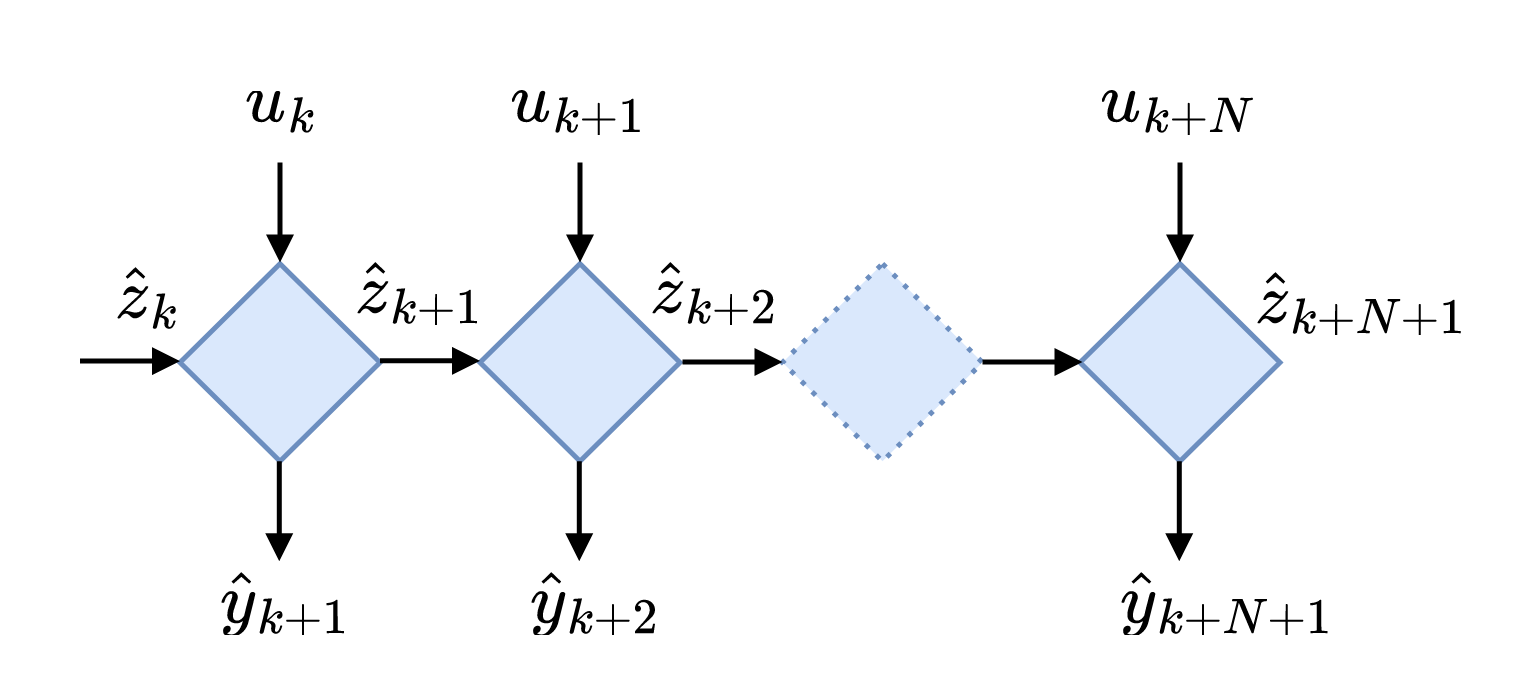

The diagram above was exported from draw.io. Its source (the exported page's mxGraphModel, read from the mxfile embedded in the PNG):
<mxGraphModel dx="978" dy="479" grid="1" gridSize="10" guides="1" tooltips="1" connect="1" arrows="1" fold="1" page="1" pageScale="1" pageWidth="827" pageHeight="1169" math="1" shadow="0">
  <root>
    <mxCell id="0" />
    <mxCell id="1" parent="0" />
    <mxCell id="2" value="" style="rhombus;whiteSpace=wrap;html=1;fillColor=#dae8fc;strokeColor=#6c8ebf;" vertex="1" parent="1">
      <mxGeometry x="293.5" y="1268.25" width="40" height="39.5" as="geometry" />
    </mxCell>
    <mxCell id="3" value="" style="rhombus;whiteSpace=wrap;html=1;fillColor=#dae8fc;strokeColor=#6c8ebf;" vertex="1" parent="1">
      <mxGeometry x="353.5" y="1268.25" width="40" height="39.5" as="geometry" />
    </mxCell>
    <mxCell id="4" value="" style="endArrow=block;html=1;rounded=0;endSize=3;endFill=1;" edge="1" parent="1">
      <mxGeometry width="50" height="50" relative="1" as="geometry">
        <mxPoint x="333.5" y="1287.67" as="sourcePoint" />
        <mxPoint x="353.5" y="1287.67" as="targetPoint" />
      </mxGeometry>
    </mxCell>
    <mxCell id="5" value="$$\hat z_{k+1}$$" style="text;html=1;strokeColor=none;fillColor=none;align=center;verticalAlign=middle;whiteSpace=wrap;rounded=0;" vertex="1" parent="1">
      <mxGeometry x="311.5" y="1258" width="60" height="30" as="geometry" />
    </mxCell>
    <mxCell id="6" value="$$\hat z_{k+2}$$" style="text;html=1;strokeColor=none;fillColor=none;align=center;verticalAlign=middle;whiteSpace=wrap;rounded=0;" vertex="1" parent="1">
      <mxGeometry x="371" y="1258" width="60" height="30" as="geometry" />
    </mxCell>
    <mxCell id="7" value="" style="rhombus;whiteSpace=wrap;html=1;dashed=1;dashPattern=1 2;fillColor=#dae8fc;strokeColor=#6c8ebf;" vertex="1" parent="1">
      <mxGeometry x="414" y="1268.25" width="40" height="39.5" as="geometry" />
    </mxCell>
    <mxCell id="8" value="" style="endArrow=block;html=1;rounded=0;endSize=3;endFill=1;" edge="1" parent="1">
      <mxGeometry width="50" height="50" relative="1" as="geometry">
        <mxPoint x="394" y="1287.9" as="sourcePoint" />
        <mxPoint x="414" y="1287.9" as="targetPoint" />
      </mxGeometry>
    </mxCell>
    <mxCell id="9" value="" style="rhombus;whiteSpace=wrap;html=1;fillColor=#dae8fc;strokeColor=#6c8ebf;" vertex="1" parent="1">
      <mxGeometry x="473.5" y="1268.25" width="40" height="39.5" as="geometry" />
    </mxCell>
    <mxCell id="10" value="$$\hat z_{k+N+1}$$" style="text;html=1;strokeColor=none;fillColor=none;align=center;verticalAlign=middle;whiteSpace=wrap;rounded=0;" vertex="1" parent="1">
      <mxGeometry x="499.5" y="1260" width="60" height="30" as="geometry" />
    </mxCell>
    <mxCell id="11" value="" style="endArrow=block;html=1;rounded=0;endSize=3;endFill=1;" edge="1" parent="1">
      <mxGeometry width="50" height="50" relative="1" as="geometry">
        <mxPoint x="454" y="1287.9" as="sourcePoint" />
        <mxPoint x="474" y="1287.9" as="targetPoint" />
      </mxGeometry>
    </mxCell>
    <mxCell id="12" value="" style="endArrow=block;html=1;rounded=0;endSize=3;endFill=1;" edge="1" parent="1">
      <mxGeometry width="50" height="50" relative="1" as="geometry">
        <mxPoint x="313.49999999999994" y="1248" as="sourcePoint" />
        <mxPoint x="313.49999999999994" y="1268" as="targetPoint" />
      </mxGeometry>
    </mxCell>
    <mxCell id="13" value="$$\hat z_k$$" style="text;html=1;strokeColor=none;fillColor=none;align=center;verticalAlign=middle;whiteSpace=wrap;rounded=0;" vertex="1" parent="1">
      <mxGeometry x="258" y="1259" width="60" height="30" as="geometry" />
    </mxCell>
    <mxCell id="14" value="$$u_k$$" style="text;html=1;strokeColor=none;fillColor=none;align=center;verticalAlign=middle;whiteSpace=wrap;rounded=0;" vertex="1" parent="1">
      <mxGeometry x="283.5" y="1220" width="60" height="30" as="geometry" />
    </mxCell>
    <mxCell id="15" value="" style="endArrow=block;html=1;rounded=0;endSize=3;endFill=1;" edge="1" parent="1">
      <mxGeometry width="50" height="50" relative="1" as="geometry">
        <mxPoint x="373.49999999999994" y="1248" as="sourcePoint" />
        <mxPoint x="373.49999999999994" y="1268" as="targetPoint" />
      </mxGeometry>
    </mxCell>
    <mxCell id="16" value="&lt;div&gt;$$u_{k+1}$$&lt;/div&gt;" style="text;html=1;strokeColor=none;fillColor=none;align=center;verticalAlign=middle;whiteSpace=wrap;rounded=0;" vertex="1" parent="1">
      <mxGeometry x="343.5" y="1220" width="60" height="30" as="geometry" />
    </mxCell>
    <mxCell id="17" value="" style="endArrow=block;html=1;rounded=0;endSize=3;endFill=1;" edge="1" parent="1">
      <mxGeometry width="50" height="50" relative="1" as="geometry">
        <mxPoint x="493.5" y="1248" as="sourcePoint" />
        <mxPoint x="493.5" y="1268" as="targetPoint" />
      </mxGeometry>
    </mxCell>
    <mxCell id="18" value="$$u_{k+N}$$" style="text;html=1;strokeColor=none;fillColor=none;align=center;verticalAlign=middle;whiteSpace=wrap;rounded=0;" vertex="1" parent="1">
      <mxGeometry x="463.5" y="1220" width="60" height="30" as="geometry" />
    </mxCell>
    <mxCell id="19" value="" style="endArrow=block;html=1;rounded=0;endSize=3;endFill=1;" edge="1" parent="1">
      <mxGeometry width="50" height="50" relative="1" as="geometry">
        <mxPoint x="273.5" y="1287.72" as="sourcePoint" />
        <mxPoint x="293.5" y="1287.72" as="targetPoint" />
      </mxGeometry>
    </mxCell>
    <mxCell id="20" value="" style="endArrow=block;html=1;rounded=0;endSize=3;endFill=1;" edge="1" parent="1">
      <mxGeometry width="50" height="50" relative="1" as="geometry">
        <mxPoint x="493.36" y="1307.75" as="sourcePoint" />
        <mxPoint x="493.36" y="1327.75" as="targetPoint" />
      </mxGeometry>
    </mxCell>
    <mxCell id="21" value="" style="endArrow=block;html=1;rounded=0;endSize=3;endFill=1;" edge="1" parent="1">
      <mxGeometry width="50" height="50" relative="1" as="geometry">
        <mxPoint x="373.36" y="1307.75" as="sourcePoint" />
        <mxPoint x="373.36" y="1327.75" as="targetPoint" />
      </mxGeometry>
    </mxCell>
    <mxCell id="22" value="" style="endArrow=block;html=1;rounded=0;endSize=3;endFill=1;" edge="1" parent="1">
      <mxGeometry width="50" height="50" relative="1" as="geometry">
        <mxPoint x="313.36" y="1307.75" as="sourcePoint" />
        <mxPoint x="313.36" y="1327.75" as="targetPoint" />
      </mxGeometry>
    </mxCell>
    <mxCell id="23" value="$$\hat y_{k+1}$$" style="text;html=1;strokeColor=none;fillColor=none;align=center;verticalAlign=middle;whiteSpace=wrap;rounded=0;" vertex="1" parent="1">
      <mxGeometry x="285" y="1320" width="60" height="30" as="geometry" />
    </mxCell>
    <mxCell id="24" value="$$\hat y_{k+2}$$" style="text;html=1;strokeColor=none;fillColor=none;align=center;verticalAlign=middle;whiteSpace=wrap;rounded=0;" vertex="1" parent="1">
      <mxGeometry x="346.5" y="1320" width="60" height="30" as="geometry" />
    </mxCell>
    <mxCell id="25" value="$$\hat y_{k+N+1}$$" style="text;html=1;strokeColor=none;fillColor=none;align=center;verticalAlign=middle;whiteSpace=wrap;rounded=0;" vertex="1" parent="1">
      <mxGeometry x="472.5" y="1320" width="60" height="30" as="geometry" />
    </mxCell>
  </root>
</mxGraphModel>